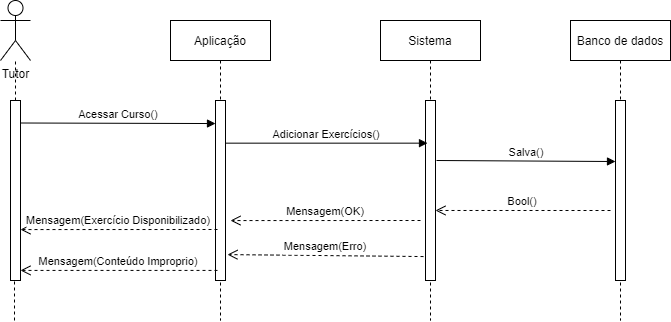

The diagram above was exported from draw.io. Its source (the exported page's mxGraphModel, read from the mxfile embedded in the PNG):
<mxGraphModel dx="1102" dy="557" grid="1" gridSize="10" guides="1" tooltips="1" connect="1" arrows="1" fold="1" page="1" pageScale="1" pageWidth="827" pageHeight="1169" math="0" shadow="0">
  <root>
    <mxCell id="0" />
    <mxCell id="1" parent="0" />
    <mxCell id="BXRvdDZi7KUA0DuSigYs-1" value="Sistema" style="shape=umlLifeline;perimeter=lifelinePerimeter;container=1;collapsible=0;recursiveResize=0;rounded=0;shadow=0;strokeWidth=1;" vertex="1" parent="1">
      <mxGeometry x="480" y="130" width="100" height="300" as="geometry" />
    </mxCell>
    <mxCell id="BXRvdDZi7KUA0DuSigYs-2" value="" style="points=[];perimeter=orthogonalPerimeter;rounded=0;shadow=0;strokeWidth=1;" vertex="1" parent="BXRvdDZi7KUA0DuSigYs-1">
      <mxGeometry x="45" y="80" width="10" height="180" as="geometry" />
    </mxCell>
    <mxCell id="BXRvdDZi7KUA0DuSigYs-3" value="Banco de dados" style="shape=umlLifeline;perimeter=lifelinePerimeter;container=1;collapsible=0;recursiveResize=0;rounded=0;shadow=0;strokeWidth=1;" vertex="1" parent="1">
      <mxGeometry x="670" y="130" width="100" height="300" as="geometry" />
    </mxCell>
    <mxCell id="BXRvdDZi7KUA0DuSigYs-4" value="" style="points=[];perimeter=orthogonalPerimeter;rounded=0;shadow=0;strokeWidth=1;" vertex="1" parent="BXRvdDZi7KUA0DuSigYs-3">
      <mxGeometry x="45" y="80" width="10" height="180" as="geometry" />
    </mxCell>
    <mxCell id="BXRvdDZi7KUA0DuSigYs-5" value="Acessar Curso()" style="verticalAlign=bottom;endArrow=block;shadow=0;strokeWidth=1;exitX=1;exitY=0.125;exitDx=0;exitDy=0;exitPerimeter=0;entryX=0;entryY=0.128;entryDx=0;entryDy=0;entryPerimeter=0;" edge="1" parent="1" source="BXRvdDZi7KUA0DuSigYs-7" target="BXRvdDZi7KUA0DuSigYs-9">
      <mxGeometry relative="1" as="geometry">
        <mxPoint x="510" y="210" as="sourcePoint" />
        <mxPoint x="273" y="230" as="targetPoint" />
      </mxGeometry>
    </mxCell>
    <mxCell id="BXRvdDZi7KUA0DuSigYs-6" value="Tutor" style="shape=umlActor;verticalLabelPosition=bottom;verticalAlign=top;html=1;outlineConnect=0;" vertex="1" parent="1">
      <mxGeometry x="100" y="110" width="30" height="60" as="geometry" />
    </mxCell>
    <mxCell id="BXRvdDZi7KUA0DuSigYs-7" value="" style="points=[];perimeter=orthogonalPerimeter;rounded=0;shadow=0;strokeWidth=1;" vertex="1" parent="1">
      <mxGeometry x="110" y="210" width="10" height="180" as="geometry" />
    </mxCell>
    <mxCell id="BXRvdDZi7KUA0DuSigYs-8" value="Aplicação" style="shape=umlLifeline;perimeter=lifelinePerimeter;container=1;collapsible=0;recursiveResize=0;rounded=0;shadow=0;strokeWidth=1;" vertex="1" parent="1">
      <mxGeometry x="270" y="130" width="100" height="300" as="geometry" />
    </mxCell>
    <mxCell id="BXRvdDZi7KUA0DuSigYs-9" value="" style="points=[];perimeter=orthogonalPerimeter;rounded=0;shadow=0;strokeWidth=1;" vertex="1" parent="BXRvdDZi7KUA0DuSigYs-8">
      <mxGeometry x="45" y="80" width="10" height="180" as="geometry" />
    </mxCell>
    <mxCell id="BXRvdDZi7KUA0DuSigYs-10" value="" style="endArrow=none;dashed=1;html=1;" edge="1" parent="1" source="BXRvdDZi7KUA0DuSigYs-7" target="BXRvdDZi7KUA0DuSigYs-6">
      <mxGeometry width="50" height="50" relative="1" as="geometry">
        <mxPoint x="190" y="370" as="sourcePoint" />
        <mxPoint x="240" y="320" as="targetPoint" />
      </mxGeometry>
    </mxCell>
    <mxCell id="BXRvdDZi7KUA0DuSigYs-11" value="" style="endArrow=none;dashed=1;html=1;" edge="1" parent="1" target="BXRvdDZi7KUA0DuSigYs-7">
      <mxGeometry width="50" height="50" relative="1" as="geometry">
        <mxPoint x="114" y="430" as="sourcePoint" />
        <mxPoint x="110" y="380" as="targetPoint" />
      </mxGeometry>
    </mxCell>
    <mxCell id="BXRvdDZi7KUA0DuSigYs-12" value="Adicionar Exercícios()" style="verticalAlign=bottom;endArrow=block;shadow=0;strokeWidth=1;entryX=0.2;entryY=0.237;entryDx=0;entryDy=0;entryPerimeter=0;" edge="1" parent="1" source="BXRvdDZi7KUA0DuSigYs-9" target="BXRvdDZi7KUA0DuSigYs-2">
      <mxGeometry relative="1" as="geometry">
        <mxPoint x="310" y="243" as="sourcePoint" />
        <mxPoint x="450" y="243" as="targetPoint" />
      </mxGeometry>
    </mxCell>
    <mxCell id="BXRvdDZi7KUA0DuSigYs-13" value="Salva()" style="verticalAlign=bottom;endArrow=block;shadow=0;strokeWidth=1;entryX=0;entryY=0.339;entryDx=0;entryDy=0;entryPerimeter=0;" edge="1" parent="1" target="BXRvdDZi7KUA0DuSigYs-4">
      <mxGeometry relative="1" as="geometry">
        <mxPoint x="536" y="270" as="sourcePoint" />
        <mxPoint x="692" y="270.03" as="targetPoint" />
      </mxGeometry>
    </mxCell>
    <mxCell id="BXRvdDZi7KUA0DuSigYs-14" value="Mensagem(Conteúdo Improprio)" style="verticalAlign=bottom;endArrow=open;dashed=1;endSize=8;shadow=0;strokeWidth=1;exitX=0.2;exitY=0.944;exitDx=0;exitDy=0;exitPerimeter=0;entryX=1;entryY=0.944;entryDx=0;entryDy=0;entryPerimeter=0;" edge="1" parent="1" source="BXRvdDZi7KUA0DuSigYs-9" target="BXRvdDZi7KUA0DuSigYs-7">
      <mxGeometry relative="1" as="geometry">
        <mxPoint x="120" y="370" as="targetPoint" />
        <mxPoint x="268" y="370" as="sourcePoint" />
      </mxGeometry>
    </mxCell>
    <mxCell id="BXRvdDZi7KUA0DuSigYs-15" value="Bool()" style="verticalAlign=bottom;endArrow=open;dashed=1;endSize=8;shadow=0;strokeWidth=1;entryX=1;entryY=0.611;entryDx=0;entryDy=0;entryPerimeter=0;" edge="1" parent="1" target="BXRvdDZi7KUA0DuSigYs-2">
      <mxGeometry relative="1" as="geometry">
        <mxPoint x="540" y="340" as="targetPoint" />
        <mxPoint x="710" y="320" as="sourcePoint" />
      </mxGeometry>
    </mxCell>
    <mxCell id="BXRvdDZi7KUA0DuSigYs-16" value="Mensagem(Exercício Disponibilizado)" style="verticalAlign=bottom;endArrow=open;dashed=1;endSize=8;shadow=0;strokeWidth=1;entryX=1;entryY=0.717;entryDx=0;entryDy=0;entryPerimeter=0;" edge="1" parent="1" target="BXRvdDZi7KUA0DuSigYs-7">
      <mxGeometry relative="1" as="geometry">
        <mxPoint x="120" y="320" as="targetPoint" />
        <mxPoint x="317" y="339" as="sourcePoint" />
      </mxGeometry>
    </mxCell>
    <mxCell id="BXRvdDZi7KUA0DuSigYs-17" value="Mensagem(OK)" style="verticalAlign=bottom;endArrow=open;dashed=1;endSize=8;shadow=0;strokeWidth=1;entryX=1.5;entryY=0.667;entryDx=0;entryDy=0;entryPerimeter=0;" edge="1" parent="1" target="BXRvdDZi7KUA0DuSigYs-9">
      <mxGeometry relative="1" as="geometry">
        <mxPoint x="307" y="310" as="targetPoint" />
        <mxPoint x="520" y="330" as="sourcePoint" />
      </mxGeometry>
    </mxCell>
    <mxCell id="BXRvdDZi7KUA0DuSigYs-18" value="Mensagem(Erro)" style="verticalAlign=bottom;endArrow=open;dashed=1;endSize=8;shadow=0;strokeWidth=1;entryX=1.2;entryY=0.856;entryDx=0;entryDy=0;entryPerimeter=0;exitX=-0.2;exitY=0.867;exitDx=0;exitDy=0;exitPerimeter=0;" edge="1" parent="1" source="BXRvdDZi7KUA0DuSigYs-2" target="BXRvdDZi7KUA0DuSigYs-9">
      <mxGeometry relative="1" as="geometry">
        <mxPoint x="310" y="350" as="targetPoint" />
        <mxPoint x="520" y="364" as="sourcePoint" />
      </mxGeometry>
    </mxCell>
  </root>
</mxGraphModel>